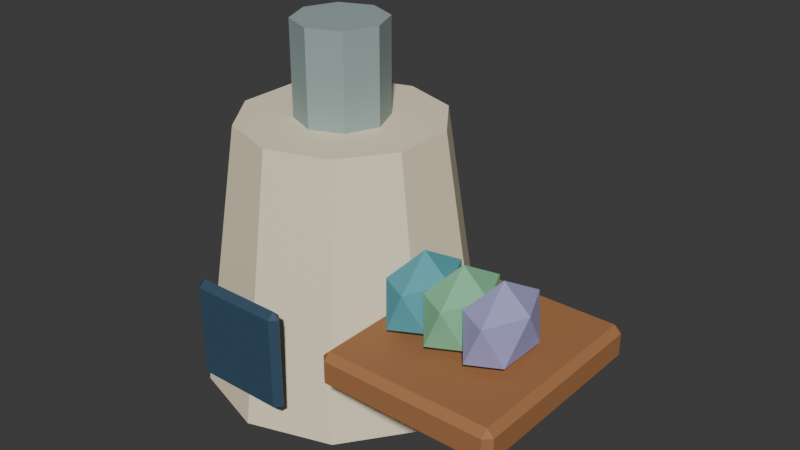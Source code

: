 # Source: glassworks.blend  (saved by Blender 4.4.32; exported with 4.5.12 LTS)
import bpy
from mathutils import Matrix  # noqa: F401  (used for matrix-valued properties, if any)

bpy.ops.wm.read_factory_settings(use_empty=True)
scene = bpy.context.scene
scene.name = 'Scene'

# ---- collections
col_collection = bpy.data.collections.new('Collection'); scene.collection.children.link(col_collection)

# ---- materials (node trees are filled in below, after node groups)
mat_glassworks_paint = bpy.data.materials.new('glassworks paint')
mat_glassworks_paint.diffuse_color = (1.0, 1.0, 1.0, 1.0)

# ---- material node trees
mat_glassworks_paint.use_nodes = True; mat_glassworks_paint.node_tree.nodes.clear()
_N = mat_glassworks_paint.node_tree.nodes; _L = mat_glassworks_paint.node_tree.links
n0 = _N.new('ShaderNodeBsdfPrincipled'); n0.name = 'Principled BSDF'; n0.location = (10, 300)
n0.inputs[2].default_value = 0.73
n1 = _N.new('ShaderNodeOutputMaterial'); n1.name = 'Material Output'; n1.location = (300, 300)
n2 = _N.new('ShaderNodeVertexColor'); n2.name = 'Color Attribute'; n2.location = (0, 0)
n2.layer_name = 'Tint'
_L.new(n0.outputs[0], n1.inputs[0])
_L.new(n2.outputs[0], n0.inputs[0])
n1.is_active_output = True

# ---- world
world_world = bpy.data.worlds.new('World'); scene.world = world_world
world_world.use_nodes = True; world_world.node_tree.nodes.clear()
_N = world_world.node_tree.nodes; _L = world_world.node_tree.links
n0 = _N.new('ShaderNodeOutputWorld'); n0.name = 'World Output'; n0.location = (300, 300)
n1 = _N.new('ShaderNodeBackground'); n1.name = 'Background'; n1.location = (10, 300)
n1.inputs[0].default_value = (0.05088, 0.05088, 0.05088, 1.0)
_L.new(n1.outputs[0], n0.inputs[0])
n0.is_active_output = True
world_world.color = (0.05088, 0.05088, 0.05088)
world_world.sun_shadow_jitter_overblur = 0.0

# ---- meshes
me_cone_023 = bpy.data.meshes.new('Cone.023')
me_cone_023.from_pydata([(0.0, 0.53, -0.5), (0.0, 0.38, 0.5), (0.3115, 0.4288, -0.5), (0.2234, 0.3074, 0.5), (0.5041, 0.1638, -0.5), (0.3614, 0.1174, 0.5), (0.5041, -0.1638, -0.5), (0.3614, -0.1174, 0.5), (0.3115, -0.4288, -0.5), (0.2234, -0.3074, 0.5), (0.0, -0.53, -0.5), (0.0, -0.38, 0.5), (-0.3115, -0.4288, -0.5), (-0.2234, -0.3074, 0.5), (-0.5041, -0.1638, -0.5), (-0.3614, -0.1174, 0.5), (-0.5041, 0.1638, -0.5), (-0.3614, 0.1174, 0.5), (-0.3115, 0.4288, -0.5), (-0.2234, 0.3074, 0.5), (-0.165, -0.53, -0.365), (-0.165, -0.555, -0.34), (-0.19, -0.53, -0.34), (-0.165, -0.555, 0.0), (-0.165, -0.53, 0.025), (-0.19, -0.53, 0.0), (-0.165, -0.53, -0.365), (-0.19, -0.53, -0.34), (-0.165, -0.505, -0.34), (-0.165, -0.53, 0.025), (-0.165, -0.505, 0.0), (-0.19, -0.53, 0.0), (0.165, -0.53, -0.365), (0.19, -0.53, -0.34), (0.165, -0.555, -0.34), (0.165, -0.53, 0.025), (0.165, -0.555, 0.0), (0.19, -0.53, 0.0), (0.165, -0.53, -0.365), (0.165, -0.505, -0.34), (0.19, -0.53, -0.34), (0.165, -0.53, 0.025), (0.19, -0.53, 0.0), (0.165, -0.505, 0.0), (0.43, -0.55, -0.135), (0.43, -0.575, -0.11), (0.405, -0.55, -0.11), (0.43, -0.575, -0.03), (0.43, -0.55, -0.005), (0.405, -0.55, -0.03), (0.43, 0.15, -0.135), (0.405, 0.15, -0.11), (0.43, 0.175, -0.11), (0.43, 0.15, -0.005), (0.43, 0.175, -0.03), (0.405, 0.15, -0.03), (1.03, -0.55, -0.135), (1.055, -0.55, -0.11), (1.03, -0.575, -0.11), (1.03, -0.55, -0.005), (1.03, -0.575, -0.03), (1.055, -0.55, -0.03), (1.03, 0.15, -0.135), (1.03, 0.175, -0.11), (1.055, 0.15, -0.11), (1.03, 0.15, -0.005), (1.055, 0.15, -0.03), (1.03, 0.175, -0.03), (0.55, -0.23, -0.06), (0.6296, -0.3246, 0.02845), (0.5196, -0.3831, 0.02845), (0.4516, -0.23, 0.02845), (0.5196, -0.07688, 0.02845), (0.6296, -0.1354, 0.02845), (0.5804, -0.3831, 0.1716), (0.4704, -0.3246, 0.1716), (0.4704, -0.1354, 0.1716), (0.5804, -0.07688, 0.1716), (0.6484, -0.23, 0.1716), (0.55, -0.23, 0.26), (0.7, -0.23, -0.06), (0.7796, -0.3246, 0.02845), (0.6696, -0.3831, 0.02845), (0.6016, -0.23, 0.02845), (0.6696, -0.07688, 0.02845), (0.7796, -0.1354, 0.02845), (0.7304, -0.3831, 0.1716), (0.6204, -0.3246, 0.1716), (0.6204, -0.1354, 0.1716), (0.7304, -0.07688, 0.1716), (0.7984, -0.23, 0.1716), (0.7, -0.23, 0.26), (0.85, -0.23, -0.06), (0.9296, -0.3246, 0.02845), (0.8196, -0.3831, 0.02845), (0.7516, -0.23, 0.02845), (0.8196, -0.07688, 0.02845), (0.9296, -0.1354, 0.02845), (0.8804, -0.3831, 0.1716), (0.7704, -0.3246, 0.1716), (0.7704, -0.1354, 0.1716), (0.8804, -0.07688, 0.1716), (0.9484, -0.23, 0.1716), (0.85, -0.23, 0.26), (0.0, 0.17, 0.47), (0.0, 0.17, 0.85), (0.1202, 0.1202, 0.47), (0.1202, 0.1202, 0.85), (0.17, 0.0, 0.47), (0.17, 0.0, 0.85), (0.1202, -0.1202, 0.47), (0.1202, -0.1202, 0.85), (0.0, -0.17, 0.47), (0.0, -0.17, 0.85), (-0.1202, -0.1202, 0.47), (-0.1202, -0.1202, 0.85), (-0.17, 0.0, 0.47), (-0.17, 0.0, 0.85), (-0.1202, 0.1202, 0.47), (-0.1202, 0.1202, 0.85)], [], [(0, 1, 3, 2), (2, 3, 5, 4), (4, 5, 7, 6), (6, 7, 9, 8), (8, 9, 11, 10), (10, 11, 13, 12), (12, 13, 15, 14), (14, 15, 17, 16), (3, 1, 19, 17, 15, 13, 11, 9, 7, 5), (16, 17, 19, 18), (18, 19, 1, 0), (0, 2, 4, 6, 8, 10, 12, 14, 16, 18), (34, 36, 23, 21), (40, 42, 37, 33), (41, 29, 24, 35), (22, 25, 31, 27), (28, 30, 43, 39), (20, 21, 22), (23, 24, 25), (26, 27, 28), (29, 30, 31), (32, 33, 34), (35, 36, 37), (38, 39, 40), (41, 42, 43), (26, 20, 22, 27), (21, 23, 25, 22), (24, 29, 31, 25), (30, 28, 27, 31), (38, 26, 28, 39), (29, 41, 43, 30), (42, 40, 39, 43), (32, 38, 40, 33), (41, 35, 37, 42), (36, 34, 33, 37), (20, 32, 34, 21), (35, 24, 23, 36), (26, 38, 32, 20), (58, 60, 47, 45), (64, 66, 61, 57), (65, 53, 48, 59), (46, 49, 55, 51), (52, 54, 67, 63), (44, 45, 46), (47, 48, 49), (50, 51, 52), (53, 54, 55), (56, 57, 58), (59, 60, 61), (62, 63, 64), (65, 66, 67), (50, 44, 46, 51), (45, 47, 49, 46), (48, 53, 55, 49), (54, 52, 51, 55), (62, 50, 52, 63), (53, 65, 67, 54), (66, 64, 63, 67), (56, 62, 64, 57), (65, 59, 61, 66), (60, 58, 57, 61), (44, 56, 58, 45), (59, 48, 47, 60), (50, 62, 56, 44), (68, 69, 70), (69, 68, 73), (68, 70, 71), (68, 71, 72), (68, 72, 73), (69, 73, 78), (70, 69, 74), (71, 70, 75), (72, 71, 76), (73, 72, 77), (69, 78, 74), (70, 74, 75), (71, 75, 76), (72, 76, 77), (73, 77, 78), (74, 78, 79), (75, 74, 79), (76, 75, 79), (77, 76, 79), (78, 77, 79), (80, 81, 82), (81, 80, 85), (80, 82, 83), (80, 83, 84), (80, 84, 85), (81, 85, 90), (82, 81, 86), (83, 82, 87), (84, 83, 88), (85, 84, 89), (81, 90, 86), (82, 86, 87), (83, 87, 88), (84, 88, 89), (85, 89, 90), (86, 90, 91), (87, 86, 91), (88, 87, 91), (89, 88, 91), (90, 89, 91), (92, 93, 94), (93, 92, 97), (92, 94, 95), (92, 95, 96), (92, 96, 97), (93, 97, 102), (94, 93, 98), (95, 94, 99), (96, 95, 100), (97, 96, 101), (93, 102, 98), (94, 98, 99), (95, 99, 100), (96, 100, 101), (97, 101, 102), (98, 102, 103), (99, 98, 103), (100, 99, 103), (101, 100, 103), (102, 101, 103), (104, 105, 107, 106), (106, 107, 109, 108), (108, 109, 111, 110), (110, 111, 113, 112), (112, 113, 115, 114), (114, 115, 117, 116), (107, 105, 119, 117, 115, 113, 111, 109), (116, 117, 119, 118), (118, 119, 105, 104), (104, 106, 108, 110, 112, 114, 116, 118)])
_uv = me_cone_023.uv_layers.new(name='UVMap')
_uv.uv.foreach_set('vector', [1.0, 0.5, 1.0, 1.0, 0.9, 1.0, 0.9, 0.5, 0.9, 0.5, 0.9, 1.0, 0.8, 1.0, 0.8, 0.5, 0.8, 0.5, 0.8, 1.0, 0.7, 1.0, 0.7, 0.5, 0.7, 0.5, 0.7, 1.0, 0.6, 1.0, 0.6, 0.5, 0.6, 0.5, 0.6, 1.0, 0.5, 1.0, 0.5, 0.5, 0.5, 0.5, 0.5, 1.0, 0.4, 1.0, 0.4, 0.5, 0.4, 0.5, 0.4, 1.0, 0.3, 1.0, 0.3, 0.5, 0.3, 0.5, 0.3, 1.0, 0.2, 1.0, 0.2, 0.5, 0.3911, 0.4442, 0.25, 0.49, 0.1089, 0.4442, 0.02175, 0.3242, 0.02175, 0.1758, 0.1089, 0.05584, 0.25, 0.01, 0.3911, 0.05584, 0.4783, 0.1758, 0.4783, 0.3242, 0.2, 0.5, 0.2, 1.0, 0.1, 1.0, 0.1, 0.5, 0.1, 0.5, 0.1, 1.0, -7.451e-08, 1.0, -7.451e-08, 0.5, 0.75, 0.49, 0.8911, 0.4442, 0.9783, 0.3242, 0.9783, 0.1758, 0.8911, 0.05584, 0.75, 0.01, 0.6089, 0.05584, 0.5217, 0.1758, 0.5217, 0.3242, 0.6089, 0.4442, 0.391, 0.7664, 0.609, 0.7664, 0.609, 0.9836, 0.391, 0.9836, 0.391, 0.625, 0.609, 0.625, 0.609, 0.625, 0.391, 0.625, 0.6414, 0.625, 0.8586, 0.625, 0.8586, 0.625, 0.6414, 0.625, 0.391, 0.125, 0.609, 0.125, 0.609, 0.125, 0.391, 0.125, 0.391, 0.2664, 0.609, 0.2664, 0.609, 0.4836, 0.391, 0.4836, 0.1414, 0.625, 0.1414, 0.75, 0.125, 0.625, 0.609, 0.0, 0.625, 0.125, 0.609, 0.125, 0.1414, 0.625, 0.125, 0.625, 0.1414, 0.5, 0.625, 0.125, 0.609, 0.25, 0.609, 0.125, 0.3586, 0.625, 0.375, 0.625, 0.3586, 0.75, 0.625, 0.7664, 0.609, 0.7664, 0.609, 0.75, 0.3586, 0.625, 0.3586, 0.5, 0.375, 0.625, 0.625, 0.4836, 0.609, 0.5, 0.609, 0.4836, 0.1414, 0.625, 0.1414, 0.625, 0.125, 0.625, 0.125, 0.625, 0.391, 0.0, 0.609, 0.0, 0.609, 0.125, 0.391, 0.125, 0.625, 0.125, 0.625, 0.125, 0.609, 0.125, 0.609, 0.125, 0.609, 0.2664, 0.391, 0.2664, 0.391, 0.125, 0.609, 0.125, 0.3586, 0.625, 0.1414, 0.625, 0.1414, 0.5, 0.3586, 0.5, 0.625, 0.2664, 0.625, 0.4836, 0.609, 0.4836, 0.609, 0.2664, 0.609, 0.625, 0.391, 0.625, 0.391, 0.4836, 0.609, 0.4836, 0.3586, 0.625, 0.3586, 0.625, 0.391, 0.625, 0.391, 0.625, 0.6414, 0.625, 0.6414, 0.625, 0.609, 0.625, 0.609, 0.625, 0.609, 0.7664, 0.391, 0.7664, 0.391, 0.625, 0.609, 0.625, 0.1414, 0.625, 0.3586, 0.625, 0.3586, 0.75, 0.1414, 0.75, 0.625, 0.7664, 0.625, 0.9836, 0.609, 0.9836, 0.609, 0.7664, 0.1414, 0.625, 0.3586, 0.625, 0.3586, 0.625, 0.1414, 0.625, 0.4231, 0.7596, 0.5769, 0.7596, 0.5769, 0.9904, 0.4231, 0.9904, 0.4231, 0.5083, 0.5769, 0.5083, 0.5769, 0.7417, 0.4231, 0.7417, 0.6346, 0.5083, 0.8654, 0.5083, 0.8654, 0.7417, 0.6346, 0.7417, 0.4231, 0.008333, 0.5769, 0.008333, 0.5769, 0.2417, 0.4231, 0.2417, 0.4231, 0.2596, 0.5769, 0.2596, 0.5769, 0.4904, 0.4231, 0.4904, 0.1346, 0.7417, 0.1346, 0.75, 0.125, 0.7417, 0.5769, 0.0, 0.625, 0.008333, 0.5769, 0.008333, 0.1346, 0.5083, 0.125, 0.5083, 0.1346, 0.5, 0.625, 0.2417, 0.5769, 0.25, 0.5769, 0.2417, 0.3654, 0.7417, 0.375, 0.7417, 0.3654, 0.75, 0.625, 0.7596, 0.5769, 0.7596, 0.5769, 0.75, 0.3654, 0.5083, 0.3654, 0.5, 0.375, 0.5083, 0.625, 0.4904, 0.5769, 0.5, 0.5769, 0.4904, 0.1346, 0.5083, 0.1346, 0.7417, 0.125, 0.7417, 0.125, 0.5083, 0.4231, 0.0, 0.5769, 0.0, 0.5769, 0.008333, 0.4231, 0.008333, 0.625, 0.008333, 0.625, 0.2417, 0.5769, 0.2417, 0.5769, 0.008333, 0.5769, 0.2596, 0.4231, 0.2596, 0.4231, 0.2417, 0.5769, 0.2417, 0.3654, 0.5083, 0.1346, 0.5083, 0.1346, 0.5, 0.3654, 0.5, 0.625, 0.2596, 0.625, 0.4904, 0.5769, 0.4904, 0.5769, 0.2596, 0.5769, 0.5083, 0.4231, 0.5083, 0.4231, 0.4904, 0.5769, 0.4904, 0.3654, 0.7417, 0.3654, 0.5083, 0.4231, 0.5083, 0.4231, 0.7417, 0.6346, 0.5083, 0.6346, 0.7417, 0.5769, 0.7417, 0.5769, 0.5083, 0.5769, 0.7596, 0.4231, 0.7596, 0.4231, 0.7417, 0.5769, 0.7417, 0.1346, 0.7417, 0.3654, 0.7417, 0.3654, 0.75, 0.1346, 0.75, 0.625, 0.7596, 0.625, 0.9904, 0.5769, 0.9904, 0.5769, 0.7596, 0.1346, 0.5083, 0.3654, 0.5083, 0.3654, 0.7417, 0.1346, 0.7417, 0.1818, 0.0, 0.2727, 0.1575, 0.09091, 0.1575, 0.2727, 0.1575, 0.3636, 0.0, 0.4545, 0.1575, 0.9091, 0.0, 1.0, 0.1575, 0.8182, 0.1575, 0.7273, 0.0, 0.8182, 0.1575, 0.6364, 0.1575, 0.5455, 0.0, 0.6364, 0.1575, 0.4545, 0.1575, 0.2727, 0.1575, 0.4545, 0.1575, 0.3636, 0.3149, 0.09091, 0.1575, 0.2727, 0.1575, 0.1818, 0.3149, 0.8182, 0.1575, 1.0, 0.1575, 0.9091, 0.3149, 0.6364, 0.1575, 0.8182, 0.1575, 0.7273, 0.3149, 0.4545, 0.1575, 0.6364, 0.1575, 0.5455, 0.3149, 0.2727, 0.1575, 0.3636, 0.3149, 0.1818, 0.3149, 0.09091, 0.1575, 0.1818, 0.3149, 0.0, 0.3149, 0.8182, 0.1575, 0.9091, 0.3149, 0.7273, 0.3149, 0.6364, 0.1575, 0.7273, 0.3149, 0.5455, 0.3149, 0.4545, 0.1575, 0.5455, 0.3149, 0.3636, 0.3149, 0.1818, 0.3149, 0.3636, 0.3149, 0.2727, 0.4724, 0.0, 0.3149, 0.1818, 0.3149, 0.09091, 0.4724, 0.7273, 0.3149, 0.9091, 0.3149, 0.8182, 0.4724, 0.5455, 0.3149, 0.7273, 0.3149, 0.6364, 0.4724, 0.3636, 0.3149, 0.5455, 0.3149, 0.4545, 0.4724, 0.1818, 0.0, 0.2727, 0.1575, 0.09091, 0.1575, 0.2727, 0.1575, 0.3636, 0.0, 0.4545, 0.1575, 0.9091, 0.0, 1.0, 0.1575, 0.8182, 0.1575, 0.7273, 0.0, 0.8182, 0.1575, 0.6364, 0.1575, 0.5455, 0.0, 0.6364, 0.1575, 0.4545, 0.1575, 0.2727, 0.1575, 0.4545, 0.1575, 0.3636, 0.3149, 0.09091, 0.1575, 0.2727, 0.1575, 0.1818, 0.3149, 0.8182, 0.1575, 1.0, 0.1575, 0.9091, 0.3149, 0.6364, 0.1575, 0.8182, 0.1575, 0.7273, 0.3149, 0.4545, 0.1575, 0.6364, 0.1575, 0.5455, 0.3149, 0.2727, 0.1575, 0.3636, 0.3149, 0.1818, 0.3149, 0.09091, 0.1575, 0.1818, 0.3149, 0.0, 0.3149, 0.8182, 0.1575, 0.9091, 0.3149, 0.7273, 0.3149, 0.6364, 0.1575, 0.7273, 0.3149, 0.5455, 0.3149, 0.4545, 0.1575, 0.5455, 0.3149, 0.3636, 0.3149, 0.1818, 0.3149, 0.3636, 0.3149, 0.2727, 0.4724, 0.0, 0.3149, 0.1818, 0.3149, 0.09091, 0.4724, 0.7273, 0.3149, 0.9091, 0.3149, 0.8182, 0.4724, 0.5455, 0.3149, 0.7273, 0.3149, 0.6364, 0.4724, 0.3636, 0.3149, 0.5455, 0.3149, 0.4545, 0.4724, 0.1818, 0.0, 0.2727, 0.1575, 0.09091, 0.1575, 0.2727, 0.1575, 0.3636, 0.0, 0.4545, 0.1575, 0.9091, 0.0, 1.0, 0.1575, 0.8182, 0.1575, 0.7273, 0.0, 0.8182, 0.1575, 0.6364, 0.1575, 0.5455, 0.0, 0.6364, 0.1575, 0.4545, 0.1575, 0.2727, 0.1575, 0.4545, 0.1575, 0.3636, 0.3149, 0.09091, 0.1575, 0.2727, 0.1575, 0.1818, 0.3149, 0.8182, 0.1575, 1.0, 0.1575, 0.9091, 0.3149, 0.6364, 0.1575, 0.8182, 0.1575, 0.7273, 0.3149, 0.4545, 0.1575, 0.6364, 0.1575, 0.5455, 0.3149, 0.2727, 0.1575, 0.3636, 0.3149, 0.1818, 0.3149, 0.09091, 0.1575, 0.1818, 0.3149, 0.0, 0.3149, 0.8182, 0.1575, 0.9091, 0.3149, 0.7273, 0.3149, 0.6364, 0.1575, 0.7273, 0.3149, 0.5455, 0.3149, 0.4545, 0.1575, 0.5455, 0.3149, 0.3636, 0.3149, 0.1818, 0.3149, 0.3636, 0.3149, 0.2727, 0.4724, 0.0, 0.3149, 0.1818, 0.3149, 0.09091, 0.4724, 0.7273, 0.3149, 0.9091, 0.3149, 0.8182, 0.4724, 0.5455, 0.3149, 0.7273, 0.3149, 0.6364, 0.4724, 0.3636, 0.3149, 0.5455, 0.3149, 0.4545, 0.4724, 1.0, 0.5, 1.0, 1.0, 0.875, 1.0, 0.875, 0.5, 0.875, 0.5, 0.875, 1.0, 0.75, 1.0, 0.75, 0.5, 0.75, 0.5, 0.75, 1.0, 0.625, 1.0, 0.625, 0.5, 0.625, 0.5, 0.625, 1.0, 0.5, 1.0, 0.5, 0.5, 0.5, 0.5, 0.5, 1.0, 0.375, 1.0, 0.375, 0.5, 0.375, 0.5, 0.375, 1.0, 0.25, 1.0, 0.25, 0.5, 0.4197, 0.4197, 0.25, 0.49, 0.08029, 0.4197, 0.01, 0.25, 0.08029, 0.08029, 0.25, 0.01, 0.4197, 0.08029, 0.49, 0.25, 0.25, 0.5, 0.25, 1.0, 0.125, 1.0, 0.125, 0.5, 0.125, 0.5, 0.125, 1.0, 0.0, 1.0, 0.0, 0.5, 0.75, 0.49, 0.9197, 0.4197, 0.99, 0.25, 0.9197, 0.08029, 0.75, 0.01, 0.5803, 0.08029, 0.51, 0.25, 0.5803, 0.4197])
_ca = me_cone_023.color_attributes.new('Tint', 'FLOAT_COLOR', 'CORNER')
_ca.data.foreach_set('color', [0.9216, 0.807, 0.5841, 1.0, 0.9216, 0.807, 0.5841, 1.0, 0.9216, 0.807, 0.5841, 1.0, 0.9216, 0.807, 0.5841, 1.0, 0.9216, 0.807, 0.5841, 1.0, 0.9216, 0.807, 0.5841, 1.0, 0.9216, 0.807, 0.5841, 1.0, 0.9216, 0.807, 0.5841, 1.0, 0.9216, 0.807, 0.5841, 1.0, 0.9216, 0.807, 0.5841, 1.0, 0.9216, 0.807, 0.5841, 1.0, 0.9216, 0.807, 0.5841, 1.0, 0.9216, 0.807, 0.5841, 1.0, 0.9216, 0.807, 0.5841, 1.0, 0.9216, 0.807, 0.5841, 1.0, 0.9216, 0.807, 0.5841, 1.0, 0.9216, 0.807, 0.5841, 1.0, 0.9216, 0.807, 0.5841, 1.0, 0.9216, 0.807, 0.5841, 1.0, 0.9216, 0.807, 0.5841, 1.0, 0.9216, 0.807, 0.5841, 1.0, 0.9216, 0.807, 0.5841, 1.0, 0.9216, 0.807, 0.5841, 1.0, 0.9216, 0.807, 0.5841, 1.0, 0.9216, 0.807, 0.5841, 1.0, 0.9216, 0.807, 0.5841, 1.0, 0.9216, 0.807, 0.5841, 1.0, 0.9216, 0.807, 0.5841, 1.0, 0.9216, 0.807, 0.5841, 1.0, 0.9216, 0.807, 0.5841, 1.0, 0.9216, 0.807, 0.5841, 1.0, 0.9216, 0.807, 0.5841, 1.0, 0.9216, 0.807, 0.5841, 1.0, 0.9216, 0.807, 0.5841, 1.0, 0.9216, 0.807, 0.5841, 1.0, 0.9216, 0.807, 0.5841, 1.0, 0.9216, 0.807, 0.5841, 1.0, 0.9216, 0.807, 0.5841, 1.0, 0.9216, 0.807, 0.5841, 1.0, 0.9216, 0.807, 0.5841, 1.0, 0.9216, 0.807, 0.5841, 1.0, 0.9216, 0.807, 0.5841, 1.0, 0.9216, 0.807, 0.5841, 1.0, 0.9216, 0.807, 0.5841, 1.0, 0.9216, 0.807, 0.5841, 1.0, 0.9216, 0.807, 0.5841, 1.0, 0.9216, 0.807, 0.5841, 1.0, 0.9216, 0.807, 0.5841, 1.0, 0.9216, 0.807, 0.5841, 1.0, 0.9216, 0.807, 0.5841, 1.0, 0.9216, 0.807, 0.5841, 1.0, 0.9216, 0.807, 0.5841, 1.0, 0.9216, 0.807, 0.5841, 1.0, 0.9216, 0.807, 0.5841, 1.0, 0.9216, 0.807, 0.5841, 1.0, 0.9216, 0.807, 0.5841, 1.0, 0.9216, 0.807, 0.5841, 1.0, 0.9216, 0.807, 0.5841, 1.0, 0.9216, 0.807, 0.5841, 1.0, 0.9216, 0.807, 0.5841, 1.0, 0.02956, 0.07421, 0.1221, 1.0, 0.02956, 0.07421, 0.1221, 1.0, 0.02956, 0.07421, 0.1221, 1.0, 0.02956, 0.07421, 0.1221, 1.0, 0.02956, 0.07421, 0.1221, 1.0, 0.02956, 0.07421, 0.1221, 1.0, 0.02956, 0.07421, 0.1221, 1.0, 0.02956, 0.07421, 0.1221, 1.0, 0.02956, 0.07421, 0.1221, 1.0, 0.02956, 0.07421, 0.1221, 1.0, 0.02956, 0.07421, 0.1221, 1.0, 0.02956, 0.07421, 0.1221, 1.0, 0.02956, 0.07421, 0.1221, 1.0, 0.02956, 0.07421, 0.1221, 1.0, 0.02956, 0.07421, 0.1221, 1.0, 0.02956, 0.07421, 0.1221, 1.0, 0.02956, 0.07421, 0.1221, 1.0, 0.02956, 0.07421, 0.1221, 1.0, 0.02956, 0.07421, 0.1221, 1.0, 0.02956, 0.07421, 0.1221, 1.0, 0.02956, 0.07421, 0.1221, 1.0, 0.02956, 0.07421, 0.1221, 1.0, 0.02956, 0.07421, 0.1221, 1.0, 0.02956, 0.07421, 0.1221, 1.0, 0.02956, 0.07421, 0.1221, 1.0, 0.02956, 0.07421, 0.1221, 1.0, 0.02956, 0.07421, 0.1221, 1.0, 0.02956, 0.07421, 0.1221, 1.0, 0.02956, 0.07421, 0.1221, 1.0, 0.02956, 0.07421, 0.1221, 1.0, 0.02956, 0.07421, 0.1221, 1.0, 0.02956, 0.07421, 0.1221, 1.0, 0.02956, 0.07421, 0.1221, 1.0, 0.02956, 0.07421, 0.1221, 1.0, 0.02956, 0.07421, 0.1221, 1.0, 0.02956, 0.07421, 0.1221, 1.0, 0.02956, 0.07421, 0.1221, 1.0, 0.02956, 0.07421, 0.1221, 1.0, 0.02956, 0.07421, 0.1221, 1.0, 0.02956, 0.07421, 0.1221, 1.0, 0.02956, 0.07421, 0.1221, 1.0, 0.02956, 0.07421, 0.1221, 1.0, 0.02956, 0.07421, 0.1221, 1.0, 0.02956, 0.07421, 0.1221, 1.0, 0.02956, 0.07421, 0.1221, 1.0, 0.02956, 0.07421, 0.1221, 1.0, 0.02956, 0.07421, 0.1221, 1.0, 0.02956, 0.07421, 0.1221, 1.0, 0.02956, 0.07421, 0.1221, 1.0, 0.02956, 0.07421, 0.1221, 1.0, 0.02956, 0.07421, 0.1221, 1.0, 0.02956, 0.07421, 0.1221, 1.0, 0.02956, 0.07421, 0.1221, 1.0, 0.02956, 0.07421, 0.1221, 1.0, 0.02956, 0.07421, 0.1221, 1.0, 0.02956, 0.07421, 0.1221, 1.0, 0.02956, 0.07421, 0.1221, 1.0, 0.02956, 0.07421, 0.1221, 1.0, 0.02956, 0.07421, 0.1221, 1.0, 0.02956, 0.07421, 0.1221, 1.0, 0.02956, 0.07421, 0.1221, 1.0, 0.02956, 0.07421, 0.1221, 1.0, 0.02956, 0.07421, 0.1221, 1.0, 0.02956, 0.07421, 0.1221, 1.0, 0.02956, 0.07421, 0.1221, 1.0, 0.02956, 0.07421, 0.1221, 1.0, 0.02956, 0.07421, 0.1221, 1.0, 0.02956, 0.07421, 0.1221, 1.0, 0.02956, 0.07421, 0.1221, 1.0, 0.02956, 0.07421, 0.1221, 1.0, 0.02956, 0.07421, 0.1221, 1.0, 0.02956, 0.07421, 0.1221, 1.0, 0.02956, 0.07421, 0.1221, 1.0, 0.02956, 0.07421, 0.1221, 1.0, 0.02956, 0.07421, 0.1221, 1.0, 0.02956, 0.07421, 0.1221, 1.0, 0.02956, 0.07421, 0.1221, 1.0, 0.02956, 0.07421, 0.1221, 1.0, 0.02956, 0.07421, 0.1221, 1.0, 0.02956, 0.07421, 0.1221, 1.0, 0.02956, 0.07421, 0.1221, 1.0, 0.02956, 0.07421, 0.1221, 1.0, 0.02956, 0.07421, 0.1221, 1.0, 0.02956, 0.07421, 0.1221, 1.0, 0.02956, 0.07421, 0.1221, 1.0, 0.02956, 0.07421, 0.1221, 1.0, 0.02956, 0.07421, 0.1221, 1.0, 0.02956, 0.07421, 0.1221, 1.0, 0.02956, 0.07421, 0.1221, 1.0, 0.02956, 0.07421, 0.1221, 1.0, 0.02956, 0.07421, 0.1221, 1.0, 0.02956, 0.07421, 0.1221, 1.0, 0.02956, 0.07421, 0.1221, 1.0, 0.02956, 0.07421, 0.1221, 1.0, 0.02956, 0.07421, 0.1221, 1.0, 0.02956, 0.07421, 0.1221, 1.0, 0.3916, 0.1714, 0.0648, 1.0, 0.3916, 0.1714, 0.0648, 1.0, 0.3916, 0.1714, 0.0648, 1.0, 0.3916, 0.1714, 0.0648, 1.0, 0.3916, 0.1714, 0.0648, 1.0, 0.3916, 0.1714, 0.0648, 1.0, 0.3916, 0.1714, 0.0648, 1.0, 0.3916, 0.1714, 0.0648, 1.0, 0.3916, 0.1714, 0.0648, 1.0, 0.3916, 0.1714, 0.0648, 1.0, 0.3916, 0.1714, 0.0648, 1.0, 0.3916, 0.1714, 0.0648, 1.0, 0.3916, 0.1714, 0.0648, 1.0, 0.3916, 0.1714, 0.0648, 1.0, 0.3916, 0.1714, 0.0648, 1.0, 0.3916, 0.1714, 0.0648, 1.0, 0.3916, 0.1714, 0.0648, 1.0, 0.3916, 0.1714, 0.0648, 1.0, 0.3916, 0.1714, 0.0648, 1.0, 0.3916, 0.1714, 0.0648, 1.0, 0.3916, 0.1714, 0.0648, 1.0, 0.3916, 0.1714, 0.0648, 1.0, 0.3916, 0.1714, 0.0648, 1.0, 0.3916, 0.1714, 0.0648, 1.0, 0.3916, 0.1714, 0.0648, 1.0, 0.3916, 0.1714, 0.0648, 1.0, 0.3916, 0.1714, 0.0648, 1.0, 0.3916, 0.1714, 0.0648, 1.0, 0.3916, 0.1714, 0.0648, 1.0, 0.3916, 0.1714, 0.0648, 1.0, 0.3916, 0.1714, 0.0648, 1.0, 0.3916, 0.1714, 0.0648, 1.0, 0.3916, 0.1714, 0.0648, 1.0, 0.3916, 0.1714, 0.0648, 1.0, 0.3916, 0.1714, 0.0648, 1.0, 0.3916, 0.1714, 0.0648, 1.0, 0.3916, 0.1714, 0.0648, 1.0, 0.3916, 0.1714, 0.0648, 1.0, 0.3916, 0.1714, 0.0648, 1.0, 0.3916, 0.1714, 0.0648, 1.0, 0.3916, 0.1714, 0.0648, 1.0, 0.3916, 0.1714, 0.0648, 1.0, 0.3916, 0.1714, 0.0648, 1.0, 0.3916, 0.1714, 0.0648, 1.0, 0.3916, 0.1714, 0.0648, 1.0, 0.3916, 0.1714, 0.0648, 1.0, 0.3916, 0.1714, 0.0648, 1.0, 0.3916, 0.1714, 0.0648, 1.0, 0.3916, 0.1714, 0.0648, 1.0, 0.3916, 0.1714, 0.0648, 1.0, 0.3916, 0.1714, 0.0648, 1.0, 0.3916, 0.1714, 0.0648, 1.0, 0.3916, 0.1714, 0.0648, 1.0, 0.3916, 0.1714, 0.0648, 1.0, 0.3916, 0.1714, 0.0648, 1.0, 0.3916, 0.1714, 0.0648, 1.0, 0.3916, 0.1714, 0.0648, 1.0, 0.3916, 0.1714, 0.0648, 1.0, 0.3916, 0.1714, 0.0648, 1.0, 0.3916, 0.1714, 0.0648, 1.0, 0.3916, 0.1714, 0.0648, 1.0, 0.3916, 0.1714, 0.0648, 1.0, 0.3916, 0.1714, 0.0648, 1.0, 0.3916, 0.1714, 0.0648, 1.0, 0.3916, 0.1714, 0.0648, 1.0, 0.3916, 0.1714, 0.0648, 1.0, 0.3916, 0.1714, 0.0648, 1.0, 0.3916, 0.1714, 0.0648, 1.0, 0.3916, 0.1714, 0.0648, 1.0, 0.3916, 0.1714, 0.0648, 1.0, 0.3916, 0.1714, 0.0648, 1.0, 0.3916, 0.1714, 0.0648, 1.0, 0.3916, 0.1714, 0.0648, 1.0, 0.3916, 0.1714, 0.0648, 1.0, 0.3916, 0.1714, 0.0648, 1.0, 0.3916, 0.1714, 0.0648, 1.0, 0.3916, 0.1714, 0.0648, 1.0, 0.3916, 0.1714, 0.0648, 1.0, 0.3916, 0.1714, 0.0648, 1.0, 0.3916, 0.1714, 0.0648, 1.0, 0.3916, 0.1714, 0.0648, 1.0, 0.3916, 0.1714, 0.0648, 1.0, 0.3916, 0.1714, 0.0648, 1.0, 0.3916, 0.1714, 0.0648, 1.0, 0.3916, 0.1714, 0.0648, 1.0, 0.3916, 0.1714, 0.0648, 1.0, 0.3916, 0.1714, 0.0648, 1.0, 0.3916, 0.1714, 0.0648, 1.0, 0.3916, 0.1714, 0.0648, 1.0, 0.3916, 0.1714, 0.0648, 1.0, 0.3916, 0.1714, 0.0648, 1.0, 0.3916, 0.1714, 0.0648, 1.0, 0.3916, 0.1714, 0.0648, 1.0, 0.3916, 0.1714, 0.0648, 1.0, 0.3916, 0.1714, 0.0648, 1.0, 0.3916, 0.1714, 0.0648, 1.0, 0.107, 0.4072, 0.4735, 1.0, 0.107, 0.4072, 0.4735, 1.0, 0.107, 0.4072, 0.4735, 1.0, 0.107, 0.4072, 0.4735, 1.0, 0.107, 0.4072, 0.4735, 1.0, 0.107, 0.4072, 0.4735, 1.0, 0.107, 0.4072, 0.4735, 1.0, 0.107, 0.4072, 0.4735, 1.0, 0.107, 0.4072, 0.4735, 1.0, 0.107, 0.4072, 0.4735, 1.0, 0.107, 0.4072, 0.4735, 1.0, 0.107, 0.4072, 0.4735, 1.0, 0.107, 0.4072, 0.4735, 1.0, 0.107, 0.4072, 0.4735, 1.0, 0.107, 0.4072, 0.4735, 1.0, 0.107, 0.4072, 0.4735, 1.0, 0.107, 0.4072, 0.4735, 1.0, 0.107, 0.4072, 0.4735, 1.0, 0.107, 0.4072, 0.4735, 1.0, 0.107, 0.4072, 0.4735, 1.0, 0.107, 0.4072, 0.4735, 1.0, 0.107, 0.4072, 0.4735, 1.0, 0.107, 0.4072, 0.4735, 1.0, 0.107, 0.4072, 0.4735, 1.0, 0.107, 0.4072, 0.4735, 1.0, 0.107, 0.4072, 0.4735, 1.0, 0.107, 0.4072, 0.4735, 1.0, 0.107, 0.4072, 0.4735, 1.0, 0.107, 0.4072, 0.4735, 1.0, 0.107, 0.4072, 0.4735, 1.0, 0.107, 0.4072, 0.4735, 1.0, 0.107, 0.4072, 0.4735, 1.0, 0.107, 0.4072, 0.4735, 1.0, 0.107, 0.4072, 0.4735, 1.0, 0.107, 0.4072, 0.4735, 1.0, 0.107, 0.4072, 0.4735, 1.0, 0.107, 0.4072, 0.4735, 1.0, 0.107, 0.4072, 0.4735, 1.0, 0.107, 0.4072, 0.4735, 1.0, 0.107, 0.4072, 0.4735, 1.0, 0.107, 0.4072, 0.4735, 1.0, 0.107, 0.4072, 0.4735, 1.0, 0.107, 0.4072, 0.4735, 1.0, 0.107, 0.4072, 0.4735, 1.0, 0.107, 0.4072, 0.4735, 1.0, 0.107, 0.4072, 0.4735, 1.0, 0.107, 0.4072, 0.4735, 1.0, 0.107, 0.4072, 0.4735, 1.0, 0.107, 0.4072, 0.4735, 1.0, 0.107, 0.4072, 0.4735, 1.0, 0.107, 0.4072, 0.4735, 1.0, 0.107, 0.4072, 0.4735, 1.0, 0.107, 0.4072, 0.4735, 1.0, 0.107, 0.4072, 0.4735, 1.0, 0.107, 0.4072, 0.4735, 1.0, 0.107, 0.4072, 0.4735, 1.0, 0.107, 0.4072, 0.4735, 1.0, 0.107, 0.4072, 0.4735, 1.0, 0.107, 0.4072, 0.4735, 1.0, 0.107, 0.4072, 0.4735, 1.0, 0.2423, 0.5841, 0.3325, 1.0, 0.2423, 0.5841, 0.3325, 1.0, 0.2423, 0.5841, 0.3325, 1.0, 0.2423, 0.5841, 0.3325, 1.0, 0.2423, 0.5841, 0.3325, 1.0, 0.2423, 0.5841, 0.3325, 1.0, 0.2423, 0.5841, 0.3325, 1.0, 0.2423, 0.5841, 0.3325, 1.0, 0.2423, 0.5841, 0.3325, 1.0, 0.2423, 0.5841, 0.3325, 1.0, 0.2423, 0.5841, 0.3325, 1.0, 0.2423, 0.5841, 0.3325, 1.0, 0.2423, 0.5841, 0.3325, 1.0, 0.2423, 0.5841, 0.3325, 1.0, 0.2423, 0.5841, 0.3325, 1.0, 0.2423, 0.5841, 0.3325, 1.0, 0.2423, 0.5841, 0.3325, 1.0, 0.2423, 0.5841, 0.3325, 1.0, 0.2423, 0.5841, 0.3325, 1.0, 0.2423, 0.5841, 0.3325, 1.0, 0.2423, 0.5841, 0.3325, 1.0, 0.2423, 0.5841, 0.3325, 1.0, 0.2423, 0.5841, 0.3325, 1.0, 0.2423, 0.5841, 0.3325, 1.0, 0.2423, 0.5841, 0.3325, 1.0, 0.2423, 0.5841, 0.3325, 1.0, 0.2423, 0.5841, 0.3325, 1.0, 0.2423, 0.5841, 0.3325, 1.0, 0.2423, 0.5841, 0.3325, 1.0, 0.2423, 0.5841, 0.3325, 1.0, 0.2423, 0.5841, 0.3325, 1.0, 0.2423, 0.5841, 0.3325, 1.0, 0.2423, 0.5841, 0.3325, 1.0, 0.2423, 0.5841, 0.3325, 1.0, 0.2423, 0.5841, 0.3325, 1.0, 0.2423, 0.5841, 0.3325, 1.0, 0.2423, 0.5841, 0.3325, 1.0, 0.2423, 0.5841, 0.3325, 1.0, 0.2423, 0.5841, 0.3325, 1.0, 0.2423, 0.5841, 0.3325, 1.0, 0.2423, 0.5841, 0.3325, 1.0, 0.2423, 0.5841, 0.3325, 1.0, 0.2423, 0.5841, 0.3325, 1.0, 0.2423, 0.5841, 0.3325, 1.0, 0.2423, 0.5841, 0.3325, 1.0, 0.2423, 0.5841, 0.3325, 1.0, 0.2423, 0.5841, 0.3325, 1.0, 0.2423, 0.5841, 0.3325, 1.0, 0.2423, 0.5841, 0.3325, 1.0, 0.2423, 0.5841, 0.3325, 1.0, 0.2423, 0.5841, 0.3325, 1.0, 0.2423, 0.5841, 0.3325, 1.0, 0.2423, 0.5841, 0.3325, 1.0, 0.2423, 0.5841, 0.3325, 1.0, 0.2423, 0.5841, 0.3325, 1.0, 0.2423, 0.5841, 0.3325, 1.0, 0.2423, 0.5841, 0.3325, 1.0, 0.2423, 0.5841, 0.3325, 1.0, 0.2423, 0.5841, 0.3325, 1.0, 0.2423, 0.5841, 0.3325, 1.0, 0.3813, 0.3712, 0.6514, 1.0, 0.3813, 0.3712, 0.6514, 1.0, 0.3813, 0.3712, 0.6514, 1.0, 0.3813, 0.3712, 0.6514, 1.0, 0.3813, 0.3712, 0.6514, 1.0, 0.3813, 0.3712, 0.6514, 1.0, 0.3813, 0.3712, 0.6514, 1.0, 0.3813, 0.3712, 0.6514, 1.0, 0.3813, 0.3712, 0.6514, 1.0, 0.3813, 0.3712, 0.6514, 1.0, 0.3813, 0.3712, 0.6514, 1.0, 0.3813, 0.3712, 0.6514, 1.0, 0.3813, 0.3712, 0.6514, 1.0, 0.3813, 0.3712, 0.6514, 1.0, 0.3813, 0.3712, 0.6514, 1.0, 0.3813, 0.3712, 0.6514, 1.0, 0.3813, 0.3712, 0.6514, 1.0, 0.3813, 0.3712, 0.6514, 1.0, 0.3813, 0.3712, 0.6514, 1.0, 0.3813, 0.3712, 0.6514, 1.0, 0.3813, 0.3712, 0.6514, 1.0, 0.3813, 0.3712, 0.6514, 1.0, 0.3813, 0.3712, 0.6514, 1.0, 0.3813, 0.3712, 0.6514, 1.0, 0.3813, 0.3712, 0.6514, 1.0, 0.3813, 0.3712, 0.6514, 1.0, 0.3813, 0.3712, 0.6514, 1.0, 0.3813, 0.3712, 0.6514, 1.0, 0.3813, 0.3712, 0.6514, 1.0, 0.3813, 0.3712, 0.6514, 1.0, 0.3813, 0.3712, 0.6514, 1.0, 0.3813, 0.3712, 0.6514, 1.0, 0.3813, 0.3712, 0.6514, 1.0, 0.3813, 0.3712, 0.6514, 1.0, 0.3813, 0.3712, 0.6514, 1.0, 0.3813, 0.3712, 0.6514, 1.0, 0.3813, 0.3712, 0.6514, 1.0, 0.3813, 0.3712, 0.6514, 1.0, 0.3813, 0.3712, 0.6514, 1.0, 0.3813, 0.3712, 0.6514, 1.0, 0.3813, 0.3712, 0.6514, 1.0, 0.3813, 0.3712, 0.6514, 1.0, 0.3813, 0.3712, 0.6514, 1.0, 0.3813, 0.3712, 0.6514, 1.0, 0.3813, 0.3712, 0.6514, 1.0, 0.3813, 0.3712, 0.6514, 1.0, 0.3813, 0.3712, 0.6514, 1.0, 0.3813, 0.3712, 0.6514, 1.0, 0.3813, 0.3712, 0.6514, 1.0, 0.3813, 0.3712, 0.6514, 1.0, 0.3813, 0.3712, 0.6514, 1.0, 0.3813, 0.3712, 0.6514, 1.0, 0.3813, 0.3712, 0.6514, 1.0, 0.3813, 0.3712, 0.6514, 1.0, 0.3813, 0.3712, 0.6514, 1.0, 0.3813, 0.3712, 0.6514, 1.0, 0.3813, 0.3712, 0.6514, 1.0, 0.3813, 0.3712, 0.6514, 1.0, 0.3813, 0.3712, 0.6514, 1.0, 0.3813, 0.3712, 0.6514, 1.0, 0.314, 0.4125, 0.402, 1.0, 0.314, 0.4125, 0.402, 1.0, 0.314, 0.4125, 0.402, 1.0, 0.314, 0.4125, 0.402, 1.0, 0.314, 0.4125, 0.402, 1.0, 0.314, 0.4125, 0.402, 1.0, 0.314, 0.4125, 0.402, 1.0, 0.314, 0.4125, 0.402, 1.0, 0.314, 0.4125, 0.402, 1.0, 0.314, 0.4125, 0.402, 1.0, 0.314, 0.4125, 0.402, 1.0, 0.314, 0.4125, 0.402, 1.0, 0.314, 0.4125, 0.402, 1.0, 0.314, 0.4125, 0.402, 1.0, 0.314, 0.4125, 0.402, 1.0, 0.314, 0.4125, 0.402, 1.0, 0.314, 0.4125, 0.402, 1.0, 0.314, 0.4125, 0.402, 1.0, 0.314, 0.4125, 0.402, 1.0, 0.314, 0.4125, 0.402, 1.0, 0.314, 0.4125, 0.402, 1.0, 0.314, 0.4125, 0.402, 1.0, 0.314, 0.4125, 0.402, 1.0, 0.314, 0.4125, 0.402, 1.0, 0.314, 0.4125, 0.402, 1.0, 0.314, 0.4125, 0.402, 1.0, 0.314, 0.4125, 0.402, 1.0, 0.314, 0.4125, 0.402, 1.0, 0.314, 0.4125, 0.402, 1.0, 0.314, 0.4125, 0.402, 1.0, 0.314, 0.4125, 0.402, 1.0, 0.314, 0.4125, 0.402, 1.0, 0.314, 0.4125, 0.402, 1.0, 0.314, 0.4125, 0.402, 1.0, 0.314, 0.4125, 0.402, 1.0, 0.314, 0.4125, 0.402, 1.0, 0.314, 0.4125, 0.402, 1.0, 0.314, 0.4125, 0.402, 1.0, 0.314, 0.4125, 0.402, 1.0, 0.314, 0.4125, 0.402, 1.0, 0.314, 0.4125, 0.402, 1.0, 0.314, 0.4125, 0.402, 1.0, 0.314, 0.4125, 0.402, 1.0, 0.314, 0.4125, 0.402, 1.0, 0.314, 0.4125, 0.402, 1.0, 0.314, 0.4125, 0.402, 1.0, 0.314, 0.4125, 0.402, 1.0, 0.314, 0.4125, 0.402, 1.0])
me_cone_023.materials.append(mat_glassworks_paint)
me_cone_023.update()

# ---- objects
ob_glassworks = bpy.data.objects.new('Glassworks', None)
ob_kiln = bpy.data.objects.new('kiln', me_cone_023)

# ---- transforms, parenting, visibility, modifiers, constraints
ob_glassworks.location = (0.0, 0.0, 0.0)
ob_kiln.parent = ob_glassworks
ob_kiln.location = (0.0, 0.15, 0.5)

# ---- collection membership
col_collection.objects.link(ob_glassworks)
col_collection.objects.link(ob_kiln)

# ---- scene / render settings (as saved in the file)
scene.frame_start = 1; scene.frame_end = 250; scene.frame_set(1)
scene.render.engine = 'BLENDER_EEVEE_NEXT'
bpy.context.view_layer.update()

# ---- added for rendering (the .blend has no active camera and no usable light): camera, sun
cam_auto = bpy.data.cameras.new('AutoCamera')
cam_auto.lens = 50.0
cam_auto.sensor_width = 36.0
cam_auto.clip_end = 1000.0
ob_auto_camera = bpy.data.objects.new('AutoCamera', cam_auto)
scene.collection.objects.link(ob_auto_camera)
ob_auto_camera.location = (2.44022, -2.4702, 2.4068)
ob_auto_camera.rotation_euler = (1.09748, -7.21219e-08, 0.694738)
scene.camera = ob_auto_camera
light_auto_sun = bpy.data.lights.new('AutoSun', 'SUN')
light_auto_sun.energy = 3.0
light_auto_sun.angle = 0.0523599
ob_auto_sun = bpy.data.objects.new('AutoSun', light_auto_sun)
scene.collection.objects.link(ob_auto_sun)
ob_auto_sun.rotation_euler = (0.872665, 0.174533, 0.523599)
bpy.context.view_layer.update()

